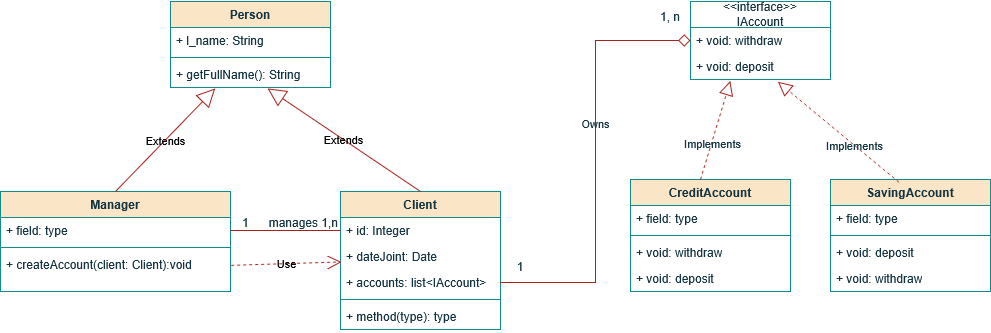

The diagram above was exported from draw.io. Its source (the exported page's mxGraphModel, read from the mxfile embedded in the PNG):
<mxGraphModel dx="1146" dy="633" grid="1" gridSize="10" guides="1" tooltips="1" connect="1" arrows="1" fold="1" page="1" pageScale="1" pageWidth="827" pageHeight="1169" math="0" shadow="0">
  <root>
    <mxCell id="0" />
    <mxCell id="1" parent="0" />
    <mxCell id="UjM3HWo6HQSi7XmrLMBE-16" parent="1" style="swimlane;fontStyle=1;align=center;verticalAlign=top;childLayout=stackLayout;horizontal=1;startSize=26;horizontalStack=0;resizeParent=1;resizeParentMax=0;resizeLast=0;collapsible=1;marginBottom=0;whiteSpace=wrap;html=1;labelBackgroundColor=none;fillColor=#FAE5C7;strokeColor=#0F8B8D;fontColor=#143642;" value="Manager" vertex="1">
      <mxGeometry height="100" width="230" x="40" y="330" as="geometry" />
    </mxCell>
    <mxCell id="UjM3HWo6HQSi7XmrLMBE-17" parent="UjM3HWo6HQSi7XmrLMBE-16" style="text;strokeColor=none;fillColor=none;align=left;verticalAlign=top;spacingLeft=4;spacingRight=4;overflow=hidden;rotatable=0;points=[[0,0.5],[1,0.5]];portConstraint=eastwest;whiteSpace=wrap;html=1;labelBackgroundColor=none;fontColor=#143642;" value="+ field: type" vertex="1">
      <mxGeometry height="26" width="230" y="26" as="geometry" />
    </mxCell>
    <mxCell id="UjM3HWo6HQSi7XmrLMBE-18" parent="UjM3HWo6HQSi7XmrLMBE-16" style="line;strokeWidth=1;fillColor=none;align=left;verticalAlign=middle;spacingTop=-1;spacingLeft=3;spacingRight=3;rotatable=0;labelPosition=right;points=[];portConstraint=eastwest;strokeColor=#0F8B8D;labelBackgroundColor=none;fontColor=#143642;" value="" vertex="1">
      <mxGeometry height="8" width="230" y="52" as="geometry" />
    </mxCell>
    <mxCell id="UjM3HWo6HQSi7XmrLMBE-19" parent="UjM3HWo6HQSi7XmrLMBE-16" style="text;strokeColor=none;fillColor=none;align=left;verticalAlign=top;spacingLeft=4;spacingRight=4;overflow=hidden;rotatable=0;points=[[0,0.5],[1,0.5]];portConstraint=eastwest;whiteSpace=wrap;html=1;labelBackgroundColor=none;fontColor=#143642;" value="+ createAccount(client: Client):void" vertex="1">
      <mxGeometry height="40" width="230" y="60" as="geometry" />
    </mxCell>
    <mxCell id="UjM3HWo6HQSi7XmrLMBE-20" parent="1" style="swimlane;fontStyle=1;align=center;verticalAlign=top;childLayout=stackLayout;horizontal=1;startSize=26;horizontalStack=0;resizeParent=1;resizeParentMax=0;resizeLast=0;collapsible=1;marginBottom=0;whiteSpace=wrap;html=1;labelBackgroundColor=none;fillColor=#FAE5C7;strokeColor=#0F8B8D;fontColor=#143642;" value="Client" vertex="1">
      <mxGeometry height="138" width="160" x="380" y="330" as="geometry" />
    </mxCell>
    <mxCell id="UjM3HWo6HQSi7XmrLMBE-21" parent="UjM3HWo6HQSi7XmrLMBE-20" style="text;strokeColor=none;fillColor=none;align=left;verticalAlign=top;spacingLeft=4;spacingRight=4;overflow=hidden;rotatable=0;points=[[0,0.5],[1,0.5]];portConstraint=eastwest;whiteSpace=wrap;html=1;labelBackgroundColor=none;fontColor=#143642;" value="+ id: Integer" vertex="1">
      <mxGeometry height="26" width="160" y="26" as="geometry" />
    </mxCell>
    <mxCell id="UjM3HWo6HQSi7XmrLMBE-46" parent="UjM3HWo6HQSi7XmrLMBE-20" style="text;strokeColor=none;fillColor=none;align=left;verticalAlign=top;spacingLeft=4;spacingRight=4;overflow=hidden;rotatable=0;points=[[0,0.5],[1,0.5]];portConstraint=eastwest;whiteSpace=wrap;html=1;labelBackgroundColor=none;fontColor=#143642;" value="+ dateJoint: Date" vertex="1">
      <mxGeometry height="26" width="160" y="52" as="geometry" />
    </mxCell>
    <mxCell id="UjM3HWo6HQSi7XmrLMBE-47" parent="UjM3HWo6HQSi7XmrLMBE-20" style="text;strokeColor=none;fillColor=none;align=left;verticalAlign=top;spacingLeft=4;spacingRight=4;overflow=hidden;rotatable=0;points=[[0,0.5],[1,0.5]];portConstraint=eastwest;whiteSpace=wrap;html=1;labelBackgroundColor=none;fontColor=#143642;" value="+ accounts: list&amp;lt;IAccount&amp;gt;" vertex="1">
      <mxGeometry height="26" width="160" y="78" as="geometry" />
    </mxCell>
    <mxCell id="UjM3HWo6HQSi7XmrLMBE-22" parent="UjM3HWo6HQSi7XmrLMBE-20" style="line;strokeWidth=1;fillColor=none;align=left;verticalAlign=middle;spacingTop=-1;spacingLeft=3;spacingRight=3;rotatable=0;labelPosition=right;points=[];portConstraint=eastwest;strokeColor=#0F8B8D;labelBackgroundColor=none;fontColor=#143642;" value="" vertex="1">
      <mxGeometry height="8" width="160" y="104" as="geometry" />
    </mxCell>
    <mxCell id="UjM3HWo6HQSi7XmrLMBE-23" parent="UjM3HWo6HQSi7XmrLMBE-20" style="text;strokeColor=none;fillColor=none;align=left;verticalAlign=top;spacingLeft=4;spacingRight=4;overflow=hidden;rotatable=0;points=[[0,0.5],[1,0.5]];portConstraint=eastwest;whiteSpace=wrap;html=1;labelBackgroundColor=none;fontColor=#143642;" value="+ method(type): type" vertex="1">
      <mxGeometry height="26" width="160" y="112" as="geometry" />
    </mxCell>
    <mxCell id="UjM3HWo6HQSi7XmrLMBE-24" parent="1" style="swimlane;fontStyle=1;align=center;verticalAlign=top;childLayout=stackLayout;horizontal=1;startSize=26;horizontalStack=0;resizeParent=1;resizeParentMax=0;resizeLast=0;collapsible=1;marginBottom=0;whiteSpace=wrap;html=1;labelBackgroundColor=none;fillColor=#FAE5C7;strokeColor=#0F8B8D;fontColor=#143642;" value="Person" vertex="1">
      <mxGeometry height="86" width="160" x="210" y="140" as="geometry" />
    </mxCell>
    <mxCell id="UjM3HWo6HQSi7XmrLMBE-25" parent="UjM3HWo6HQSi7XmrLMBE-24" style="text;strokeColor=none;fillColor=none;align=left;verticalAlign=top;spacingLeft=4;spacingRight=4;overflow=hidden;rotatable=0;points=[[0,0.5],[1,0.5]];portConstraint=eastwest;whiteSpace=wrap;html=1;labelBackgroundColor=none;fontColor=#143642;" value="+ l_name: String" vertex="1">
      <mxGeometry height="26" width="160" y="26" as="geometry" />
    </mxCell>
    <mxCell id="UjM3HWo6HQSi7XmrLMBE-26" parent="UjM3HWo6HQSi7XmrLMBE-24" style="line;strokeWidth=1;fillColor=none;align=left;verticalAlign=middle;spacingTop=-1;spacingLeft=3;spacingRight=3;rotatable=0;labelPosition=right;points=[];portConstraint=eastwest;strokeColor=#0F8B8D;labelBackgroundColor=none;fontColor=#143642;" value="" vertex="1">
      <mxGeometry height="8" width="160" y="52" as="geometry" />
    </mxCell>
    <mxCell id="UjM3HWo6HQSi7XmrLMBE-27" parent="UjM3HWo6HQSi7XmrLMBE-24" style="text;strokeColor=none;fillColor=none;align=left;verticalAlign=top;spacingLeft=4;spacingRight=4;overflow=hidden;rotatable=0;points=[[0,0.5],[1,0.5]];portConstraint=eastwest;whiteSpace=wrap;html=1;labelBackgroundColor=none;fontColor=#143642;" value="+ getFullName(): String" vertex="1">
      <mxGeometry height="26" width="160" y="60" as="geometry" />
    </mxCell>
    <mxCell id="UjM3HWo6HQSi7XmrLMBE-28" parent="1" style="swimlane;fontStyle=0;childLayout=stackLayout;horizontal=1;startSize=26;fillColor=none;horizontalStack=0;resizeParent=1;resizeParentMax=0;resizeLast=0;collapsible=1;marginBottom=0;whiteSpace=wrap;html=1;labelBackgroundColor=none;strokeColor=#0F8B8D;fontColor=#143642;" value="&lt;div&gt;&amp;lt;&amp;lt;interface&amp;gt;&amp;gt;&lt;/div&gt;&lt;div&gt;IAccount&lt;/div&gt;" vertex="1">
      <mxGeometry height="78" width="140" x="730" y="140" as="geometry" />
    </mxCell>
    <mxCell id="UjM3HWo6HQSi7XmrLMBE-29" parent="UjM3HWo6HQSi7XmrLMBE-28" style="text;strokeColor=none;fillColor=none;align=left;verticalAlign=top;spacingLeft=4;spacingRight=4;overflow=hidden;rotatable=0;points=[[0,0.5],[1,0.5]];portConstraint=eastwest;whiteSpace=wrap;html=1;labelBackgroundColor=none;fontColor=#143642;" value="+ void: withdraw" vertex="1">
      <mxGeometry height="26" width="140" y="26" as="geometry" />
    </mxCell>
    <mxCell id="UjM3HWo6HQSi7XmrLMBE-30" parent="UjM3HWo6HQSi7XmrLMBE-28" style="text;strokeColor=none;fillColor=none;align=left;verticalAlign=top;spacingLeft=4;spacingRight=4;overflow=hidden;rotatable=0;points=[[0,0.5],[1,0.5]];portConstraint=eastwest;whiteSpace=wrap;html=1;labelBackgroundColor=none;fontColor=#143642;" value="+ void: deposit" vertex="1">
      <mxGeometry height="26" width="140" y="52" as="geometry" />
    </mxCell>
    <mxCell id="UjM3HWo6HQSi7XmrLMBE-32" parent="1" style="swimlane;fontStyle=1;align=center;verticalAlign=top;childLayout=stackLayout;horizontal=1;startSize=26;horizontalStack=0;resizeParent=1;resizeParentMax=0;resizeLast=0;collapsible=1;marginBottom=0;whiteSpace=wrap;html=1;labelBackgroundColor=none;fillColor=#FAE5C7;strokeColor=#0F8B8D;fontColor=#143642;" value="CreditAccount" vertex="1">
      <mxGeometry height="112" width="160" x="670" y="318" as="geometry" />
    </mxCell>
    <mxCell id="UjM3HWo6HQSi7XmrLMBE-33" parent="UjM3HWo6HQSi7XmrLMBE-32" style="text;strokeColor=none;fillColor=none;align=left;verticalAlign=top;spacingLeft=4;spacingRight=4;overflow=hidden;rotatable=0;points=[[0,0.5],[1,0.5]];portConstraint=eastwest;whiteSpace=wrap;html=1;labelBackgroundColor=none;fontColor=#143642;" value="+ field: type" vertex="1">
      <mxGeometry height="26" width="160" y="26" as="geometry" />
    </mxCell>
    <mxCell id="UjM3HWo6HQSi7XmrLMBE-34" parent="UjM3HWo6HQSi7XmrLMBE-32" style="line;strokeWidth=1;fillColor=none;align=left;verticalAlign=middle;spacingTop=-1;spacingLeft=3;spacingRight=3;rotatable=0;labelPosition=right;points=[];portConstraint=eastwest;strokeColor=#0F8B8D;labelBackgroundColor=none;fontColor=#143642;" value="" vertex="1">
      <mxGeometry height="8" width="160" y="52" as="geometry" />
    </mxCell>
    <mxCell id="UjM3HWo6HQSi7XmrLMBE-57" parent="UjM3HWo6HQSi7XmrLMBE-32" style="text;strokeColor=none;fillColor=none;align=left;verticalAlign=top;spacingLeft=4;spacingRight=4;overflow=hidden;rotatable=0;points=[[0,0.5],[1,0.5]];portConstraint=eastwest;whiteSpace=wrap;html=1;labelBackgroundColor=none;fontColor=#143642;" value="+ void: withdraw" vertex="1">
      <mxGeometry height="26" width="160" y="60" as="geometry" />
    </mxCell>
    <mxCell id="UjM3HWo6HQSi7XmrLMBE-58" parent="UjM3HWo6HQSi7XmrLMBE-32" style="text;strokeColor=none;fillColor=none;align=left;verticalAlign=top;spacingLeft=4;spacingRight=4;overflow=hidden;rotatable=0;points=[[0,0.5],[1,0.5]];portConstraint=eastwest;whiteSpace=wrap;html=1;labelBackgroundColor=none;fontColor=#143642;" value="+ void: deposit" vertex="1">
      <mxGeometry height="26" width="160" y="86" as="geometry" />
    </mxCell>
    <mxCell id="UjM3HWo6HQSi7XmrLMBE-36" parent="1" style="swimlane;fontStyle=1;align=center;verticalAlign=top;childLayout=stackLayout;horizontal=1;startSize=26;horizontalStack=0;resizeParent=1;resizeParentMax=0;resizeLast=0;collapsible=1;marginBottom=0;whiteSpace=wrap;html=1;labelBackgroundColor=none;fillColor=#FAE5C7;strokeColor=#0F8B8D;fontColor=#143642;" value="SavingAccount" vertex="1">
      <mxGeometry height="112" width="160" x="870" y="318" as="geometry" />
    </mxCell>
    <mxCell id="UjM3HWo6HQSi7XmrLMBE-37" parent="UjM3HWo6HQSi7XmrLMBE-36" style="text;strokeColor=none;fillColor=none;align=left;verticalAlign=top;spacingLeft=4;spacingRight=4;overflow=hidden;rotatable=0;points=[[0,0.5],[1,0.5]];portConstraint=eastwest;whiteSpace=wrap;html=1;labelBackgroundColor=none;fontColor=#143642;" value="+ field: type" vertex="1">
      <mxGeometry height="26" width="160" y="26" as="geometry" />
    </mxCell>
    <mxCell id="UjM3HWo6HQSi7XmrLMBE-38" parent="UjM3HWo6HQSi7XmrLMBE-36" style="line;strokeWidth=1;fillColor=none;align=left;verticalAlign=middle;spacingTop=-1;spacingLeft=3;spacingRight=3;rotatable=0;labelPosition=right;points=[];portConstraint=eastwest;strokeColor=#0F8B8D;labelBackgroundColor=none;fontColor=#143642;" value="" vertex="1">
      <mxGeometry height="8" width="160" y="52" as="geometry" />
    </mxCell>
    <mxCell id="UjM3HWo6HQSi7XmrLMBE-60" parent="UjM3HWo6HQSi7XmrLMBE-36" style="text;strokeColor=none;fillColor=none;align=left;verticalAlign=top;spacingLeft=4;spacingRight=4;overflow=hidden;rotatable=0;points=[[0,0.5],[1,0.5]];portConstraint=eastwest;whiteSpace=wrap;html=1;labelBackgroundColor=none;fontColor=#143642;" value="+ void: deposit" vertex="1">
      <mxGeometry height="26" width="160" y="60" as="geometry" />
    </mxCell>
    <mxCell id="UjM3HWo6HQSi7XmrLMBE-59" parent="UjM3HWo6HQSi7XmrLMBE-36" style="text;strokeColor=none;fillColor=none;align=left;verticalAlign=top;spacingLeft=4;spacingRight=4;overflow=hidden;rotatable=0;points=[[0,0.5],[1,0.5]];portConstraint=eastwest;whiteSpace=wrap;html=1;labelBackgroundColor=none;fontColor=#143642;" value="+ void: withdraw" vertex="1">
      <mxGeometry height="26" width="160" y="86" as="geometry" />
    </mxCell>
    <mxCell id="UjM3HWo6HQSi7XmrLMBE-40" edge="1" parent="1" source="UjM3HWo6HQSi7XmrLMBE-16" style="endArrow=block;endSize=16;endFill=0;html=1;rounded=0;exitX=0.5;exitY=0;exitDx=0;exitDy=0;entryX=0.28;entryY=1.038;entryDx=0;entryDy=0;entryPerimeter=0;labelBackgroundColor=none;strokeColor=#A8201A;fontColor=default;" target="UjM3HWo6HQSi7XmrLMBE-27" value="Extends">
      <mxGeometry relative="1" width="160" as="geometry">
        <mxPoint x="420" y="300" as="sourcePoint" />
        <mxPoint x="580" y="300" as="targetPoint" />
      </mxGeometry>
    </mxCell>
    <mxCell id="UjM3HWo6HQSi7XmrLMBE-41" edge="1" parent="1" source="UjM3HWo6HQSi7XmrLMBE-20" style="endArrow=block;endSize=16;endFill=0;html=1;rounded=0;exitX=0.5;exitY=0;exitDx=0;exitDy=0;entryX=0.607;entryY=1.038;entryDx=0;entryDy=0;entryPerimeter=0;labelBackgroundColor=none;strokeColor=#A8201A;fontColor=default;" target="UjM3HWo6HQSi7XmrLMBE-27" value="Extends">
      <mxGeometry relative="1" width="160" as="geometry">
        <mxPoint x="180" y="383" as="sourcePoint" />
        <mxPoint x="265" y="310" as="targetPoint" />
      </mxGeometry>
    </mxCell>
    <mxCell id="UjM3HWo6HQSi7XmrLMBE-42" edge="1" parent="1" source="UjM3HWo6HQSi7XmrLMBE-32" style="endArrow=block;dashed=1;endFill=0;endSize=12;html=1;rounded=0;entryX=0.285;entryY=1.058;entryDx=0;entryDy=0;entryPerimeter=0;exitX=0.438;exitY=0;exitDx=0;exitDy=0;exitPerimeter=0;labelBackgroundColor=none;strokeColor=#A8201A;fontColor=default;" target="UjM3HWo6HQSi7XmrLMBE-30" value="">
      <mxGeometry relative="1" width="160" as="geometry">
        <mxPoint x="500" y="288" as="sourcePoint" />
        <mxPoint x="774.8000000000002" y="247.06799999999998" as="targetPoint" />
      </mxGeometry>
    </mxCell>
    <mxCell id="UjM3HWo6HQSi7XmrLMBE-43" connectable="0" parent="UjM3HWo6HQSi7XmrLMBE-42" style="edgeLabel;html=1;align=center;verticalAlign=middle;resizable=0;points=[];labelBackgroundColor=none;fontColor=#143642;" value="Implements" vertex="1">
      <mxGeometry relative="1" x="-0.2585" as="geometry">
        <mxPoint as="offset" />
      </mxGeometry>
    </mxCell>
    <mxCell id="UjM3HWo6HQSi7XmrLMBE-44" edge="1" parent="1" source="UjM3HWo6HQSi7XmrLMBE-36" style="endArrow=block;dashed=1;endFill=0;endSize=12;html=1;rounded=0;entryX=0.624;entryY=1.09;entryDx=0;entryDy=0;entryPerimeter=0;exitX=0.428;exitY=0.025;exitDx=0;exitDy=0;exitPerimeter=0;labelBackgroundColor=none;strokeColor=#A8201A;fontColor=default;" target="UjM3HWo6HQSi7XmrLMBE-30" value="">
      <mxGeometry relative="1" width="160" as="geometry">
        <mxPoint x="730" y="349" as="sourcePoint" />
        <mxPoint x="810.6399999999999" y="246.39199999999994" as="targetPoint" />
      </mxGeometry>
    </mxCell>
    <mxCell id="UjM3HWo6HQSi7XmrLMBE-45" connectable="0" parent="UjM3HWo6HQSi7XmrLMBE-44" style="edgeLabel;html=1;align=center;verticalAlign=middle;resizable=0;points=[];labelBackgroundColor=none;fontColor=#143642;" value="Implements" vertex="1">
      <mxGeometry relative="1" x="-0.2585" as="geometry">
        <mxPoint as="offset" />
      </mxGeometry>
    </mxCell>
    <mxCell id="UjM3HWo6HQSi7XmrLMBE-48" edge="1" parent="1" source="UjM3HWo6HQSi7XmrLMBE-19" style="endArrow=open;endSize=12;dashed=1;html=1;rounded=0;exitX=1.003;exitY=0.347;exitDx=0;exitDy=0;exitPerimeter=0;entryX=0.006;entryY=0.71;entryDx=0;entryDy=0;entryPerimeter=0;labelBackgroundColor=none;strokeColor=#A8201A;fontColor=default;" target="UjM3HWo6HQSi7XmrLMBE-46" value="Use">
      <mxGeometry relative="1" width="160" as="geometry">
        <mxPoint x="420" y="300" as="sourcePoint" />
        <mxPoint x="580" y="300" as="targetPoint" />
      </mxGeometry>
    </mxCell>
    <mxCell id="UjM3HWo6HQSi7XmrLMBE-49" edge="1" parent="1" source="UjM3HWo6HQSi7XmrLMBE-17" style="edgeStyle=orthogonalEdgeStyle;rounded=0;orthogonalLoop=1;jettySize=auto;html=1;entryX=0;entryY=0.5;entryDx=0;entryDy=0;endArrow=none;endFill=0;labelBackgroundColor=none;strokeColor=#A8201A;fontColor=default;" target="UjM3HWo6HQSi7XmrLMBE-21">
      <mxGeometry relative="1" as="geometry" />
    </mxCell>
    <mxCell id="UjM3HWo6HQSi7XmrLMBE-50" parent="1" style="text;html=1;whiteSpace=wrap;strokeColor=none;fillColor=none;align=center;verticalAlign=middle;rounded=0;labelBackgroundColor=none;fontColor=#143642;" value="&amp;nbsp; &amp;nbsp;1&amp;nbsp; &amp;nbsp; &amp;nbsp; manages 1,n" vertex="1">
      <mxGeometry height="30" width="130" x="260" y="346" as="geometry" />
    </mxCell>
    <mxCell id="UjM3HWo6HQSi7XmrLMBE-51" edge="1" parent="1" source="UjM3HWo6HQSi7XmrLMBE-47" style="edgeStyle=orthogonalEdgeStyle;rounded=0;orthogonalLoop=1;jettySize=auto;html=1;endArrow=diamond;endFill=0;endSize=10;labelBackgroundColor=none;strokeColor=#A8201A;fontColor=default;" target="UjM3HWo6HQSi7XmrLMBE-29">
      <mxGeometry relative="1" as="geometry" />
    </mxCell>
    <mxCell id="UjM3HWo6HQSi7XmrLMBE-52" connectable="0" parent="UjM3HWo6HQSi7XmrLMBE-51" style="edgeLabel;html=1;align=center;verticalAlign=middle;resizable=0;points=[];labelBackgroundColor=none;fontColor=#143642;" value="Owns" vertex="1">
      <mxGeometry relative="1" x="0.1769" as="geometry">
        <mxPoint as="offset" />
      </mxGeometry>
    </mxCell>
    <mxCell id="UjM3HWo6HQSi7XmrLMBE-54" parent="1" style="text;html=1;whiteSpace=wrap;strokeColor=none;fillColor=none;align=center;verticalAlign=middle;rounded=0;labelBackgroundColor=none;fontColor=#143642;" value="1, n" vertex="1">
      <mxGeometry height="30" width="60" x="680" y="140" as="geometry" />
    </mxCell>
    <mxCell id="UjM3HWo6HQSi7XmrLMBE-55" parent="1" style="text;html=1;whiteSpace=wrap;strokeColor=none;fillColor=none;align=center;verticalAlign=middle;rounded=0;labelBackgroundColor=none;fontColor=#143642;" value="1" vertex="1">
      <mxGeometry height="30" width="60" x="530" y="390" as="geometry" />
    </mxCell>
  </root>
</mxGraphModel>